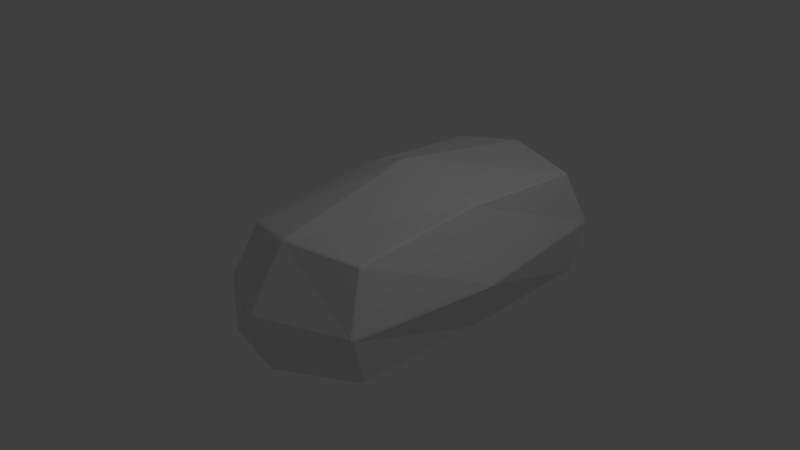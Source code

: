 # Source: Rock.blend  (saved by Blender 2.79.0; exported with 4.5.12 LTS)
import bpy
from mathutils import Matrix  # noqa: F401  (used for matrix-valued properties, if any)

bpy.ops.wm.read_factory_settings(use_empty=True)
scene = bpy.context.scene
scene.name = 'Scene'

# ---- collections
col_collection_1 = bpy.data.collections.new('Collection 1'); scene.collection.children.link(col_collection_1)

# ---- materials (node trees are filled in below, after node groups)
mat_material = bpy.data.materials.new('Material')
mat_material.alpha_threshold = 0.0
mat_material.use_transparent_shadow = False
mat_material.roughness = 0.5
mat_material.line_color = (0.0, 0.0, 0.0, 1.0)

# ---- material node trees

# ---- world
world_world = bpy.data.worlds.new('World'); scene.world = world_world
world_world.color = (0.05088, 0.05088, 0.05088)
world_world.use_sun_shadow = False
world_world.sun_shadow_jitter_overblur = 0.0
world_world.cycles.sampling_method = 'MANUAL'

# ---- cameras
cam_camera = bpy.data.cameras.new('Camera')
cam_camera.clip_end = 100.0
cam_camera.lens = 35.0
cam_camera.sensor_width = 32.0
cam_camera.sensor_height = 18.0
cam_camera.ortho_scale = 7.314
cam_camera.dof.focus_distance = 0.0
cam_camera.dof.aperture_fstop = 128.0

# ---- lights
light_lamp = bpy.data.lights.new('Lamp', 'POINT')
light_lamp.transmission_factor = 0.0
light_lamp.cutoff_distance = 30.0
light_lamp.energy = 100.0
light_lamp.shadow_buffer_clip_start = 1.001
light_lamp.shadow_soft_size = 0.1
light_lamp.shadow_maximum_resolution = 0.006
light_lamp.use_absolute_resolution = True

# ---- meshes
me_cube = bpy.data.meshes.new('Cube')
me_cube.from_pydata([(0.9809, 3.028, -1.002), (0.9878, 3.046, -0.9817), (1.004, 3.014, -0.9809), (0.9809, -0.9883, -1.001), (1.005, -0.9864, -0.981), (0.9867, -1.016, -0.983), (-0.8934, -1.502, -0.896), (-0.9163, -1.479, -0.8957), (-0.8897, -1.479, -0.917), (-0.9865, 3.431, -0.9823), (-0.9811, 3.416, -1.002), (-1.005, 3.397, -0.9808), (0.9846, 2.774, 0.6144), (0.9778, 2.748, 0.6312), (1.001, 2.75, 0.6104), (0.9848, -1.011, 0.5811), (1.001, -0.9869, 0.5789), (0.9778, -0.9854, 0.5981), (-1.005, -0.9896, 0.4332), (-0.9848, -1.018, 0.4392), (-0.981, -0.9858, 0.4572), (-1.004, 2.749, 0.6121), (-0.9807, 2.748, 0.634), (-0.9847, 2.775, 0.6149), (1.04, 0.859, -1.004), (1.04, 0.8983, -1.004), (1.066, 0.9011, -0.9819), (1.066, 0.8622, -0.9819), (-1.092, 0.6543, -1.005), (-1.091, 0.6154, -1.004), (-1.115, 0.6161, -0.9806), (-1.116, 0.6552, -0.9814), (0.9782, 0.8624, 0.7153), (0.9782, 0.9008, 0.7156), (0.9477, 0.9006, 0.7391), (0.9478, 0.862, 0.7388), (-0.9818, 0.9007, 0.7313), (-1.008, 0.8981, 0.7067), (-1.008, 0.8585, 0.7042), (-0.9818, 0.862, 0.7295), (1.149, 3.087, -0.15), (1.167, 3.055, -0.1498), (1.167, 3.067, -0.1874), (1.148, 3.098, -0.1871), (1.147, -1.3, -0.1695), (1.147, -1.301, -0.2053), (1.167, -1.273, -0.2061), (1.167, -1.273, -0.1683), (-1.168, -1.306, -0.2586), (-1.189, -1.273, -0.2527), (-1.185, -1.292, -0.2908), (-1.163, -1.315, -0.2924), (-1.159, 3.055, -0.1482), (-1.142, 3.088, -0.1499), (-1.14, 3.104, -0.1867), (-1.159, 3.07, -0.1867), (-1.367, 0.7663, -0.1306), (-1.367, 0.727, -0.1319), (-1.365, 0.7325, -0.09511), (-1.365, 0.7717, -0.09425), (1.35, 0.8719, -0.2585), (1.35, 0.9106, -0.2584), (1.344, 0.9107, -0.2258), (1.344, 0.8718, -0.226), (-0.1247, 3.654, -1.089), (-0.09328, 3.654, -1.09), (-0.08924, 3.631, -1.11), (-0.1278, 3.631, -1.109), (-0.06963, -1.559, -1.054), (-0.03137, -1.548, -1.057), (-0.03445, -1.576, -1.036), (-0.07126, -1.584, -1.033), (-0.1297, 2.99, 0.7448), (-0.09095, 2.992, 0.7452), (-0.08982, 3.025, 0.7289), (-0.1274, 3.024, 0.7284), (-0.1294, -1.241, 0.6153), (-0.1272, -1.272, 0.5952), (-0.08978, -1.273, 0.5982), (-0.09085, -1.243, 0.6185), (-0.2513, 0.8552, 0.9915), (-0.2513, 0.8939, 0.9927), (-0.2869, 0.8938, 0.9948), (-0.2869, 0.8555, 0.9937), (-0.1269, 0.6965, -1.237), (-0.1274, 0.7354, -1.238), (-0.08946, 0.7398, -1.239), (-0.08908, 0.7007, -1.238), (-0.1394, 3.888, -0.1829), (-0.1408, 3.868, -0.1484), (-0.1062, 3.87, -0.1486), (-0.1073, 3.89, -0.1828), (-0.143, -1.775, -0.2244), (-0.1416, -1.78, -0.2598), (-0.1041, -1.777, -0.2586), (-0.1052, -1.771, -0.2226)], [], [(7, 50, 57, 30), (75, 89, 53, 23), (35, 80, 79, 17), (83, 39, 20, 76), (12, 40, 90, 74), (92, 77, 19, 48), (13, 73, 81, 34), (59, 37, 21, 52), (31, 56, 55, 11), (43, 1, 65, 91), (67, 85, 28, 10), (72, 22, 36, 82), (88, 64, 9, 54), (84, 68, 8, 29), (5, 45, 94, 70), (71, 93, 51, 6), (41, 14, 33, 62), (2, 42, 61, 26), (44, 15, 78, 95), (24, 3, 69, 87), (63, 32, 16, 47), (49, 18, 38, 58), (27, 60, 46, 4), (0, 1, 2), (3, 4, 5), (6, 7, 8), (9, 10, 11), (12, 13, 14), (15, 16, 17), (18, 19, 20), (21, 22, 23), (24, 25, 26, 27), (28, 29, 30, 31), (32, 33, 34, 35), (36, 37, 38, 39), (40, 41, 42, 43), (44, 45, 46, 47), (48, 49, 50, 51), (52, 53, 54, 55), (56, 57, 58, 59), (60, 61, 62, 63), (64, 65, 66, 67), (68, 69, 70, 71), (72, 73, 74, 75), (76, 77, 78, 79), (80, 81, 82, 83), (84, 85, 86, 87), (88, 89, 90, 91), (92, 93, 94, 95), (27, 4, 3, 24), (67, 10, 9, 64), (40, 12, 14, 41), (71, 6, 8, 68), (47, 16, 15, 44), (31, 11, 10, 28), (48, 19, 18, 49), (52, 21, 23, 53), (35, 17, 16, 32), (75, 23, 22, 72), (76, 20, 19, 77), (36, 22, 21, 37), (2, 26, 25, 0), (7, 30, 29, 8), (13, 34, 33, 14), (20, 39, 38, 18), (56, 31, 30, 57), (60, 27, 26, 61), (80, 35, 34, 81), (84, 29, 28, 85), (1, 43, 42, 2), (4, 46, 45, 5), (6, 51, 50, 7), (11, 55, 54, 9), (37, 59, 58, 38), (32, 63, 62, 33), (41, 62, 61, 42), (49, 58, 57, 50), (88, 54, 53, 89), (59, 52, 55, 56), (92, 48, 51, 93), (63, 47, 46, 60), (0, 66, 65, 1), (5, 70, 69, 3), (12, 74, 73, 13), (17, 79, 78, 15), (39, 83, 82, 36), (24, 87, 86, 25), (43, 91, 90, 40), (44, 95, 94, 45), (93, 71, 70, 94), (89, 75, 74, 90), (85, 67, 66, 86), (72, 82, 81, 73), (64, 88, 91, 65), (77, 92, 95, 78), (83, 76, 79, 80), (68, 84, 87, 69), (0, 25, 86, 66)])
_uv = me_cube.uv_layers.new(name='UVMap')
_uv.uv.foreach_set('vector', [0.7839, 0.8161, 0.7038, 0.8351, 0.6667, 0.5092, 0.7794, 0.5167, 0.5464, 0.8102, 0.3946, 0.7988, 0.4452, 0.6718, 0.5508, 0.6937, 0.3371, 0.2989, 0.435, 0.317, 0.4041, 0.6143, 0.275, 0.561, 0.4394, 0.3175, 0.5346, 0.3251, 0.5228, 0.5895, 0.409, 0.6146, 0.5472, 0.9758, 0.4411, 1.0, 0.3944, 0.8037, 0.5463, 0.8155, 0.8966, 0.7996, 0.7869, 0.8209, 0.7942, 0.7005, 0.8872, 0.66, 0.3159, 0.0232, 0.4474, 0.004898, 0.4354, 0.3115, 0.3376, 0.2933, 0.6616, 0.5029, 0.5625, 0.4835, 0.5633, 0.216, 0.6571, 0.1703, 0.7793, 0.511, 0.6663, 0.5035, 0.6619, 0.1679, 0.7637, 0.114, 0.4363, 1.0, 0.3376, 0.9813, 0.2744, 0.8098, 0.3893, 0.8034, 0.1063, 0.003398, 0.1177, 0.4863, 0.0, 0.5032, 0.002494, 0.1022, 0.4522, 0.005787, 0.5589, 0.05259, 0.5349, 0.3196, 0.4398, 0.312, 0.3894, 0.7989, 0.2746, 0.8053, 0.3295, 0.6946, 0.4401, 0.672, 0.118, 0.4919, 0.1385, 0.819, 0.03654, 0.8116, 0.0003005, 0.5089, 1.0, 0.9663, 0.905, 0.9935, 0.9015, 0.8047, 1.0, 0.809, 0.9993, 0.8036, 0.9012, 0.7993, 0.8917, 0.6602, 0.971, 0.6888, 0.8904, 0.6288, 0.79, 0.5859, 0.7978, 0.3231, 0.9024, 0.3168, 0.9933, 0.6551, 0.8953, 0.6306, 0.9067, 0.3167, 0.9933, 0.3203, 0.9005, 0.994, 0.7995, 0.9849, 0.787, 0.8262, 0.8968, 0.8051, 0.2707, 0.4628, 0.271, 0.731, 0.1433, 0.8172, 0.1228, 0.4911, 0.9024, 0.3111, 0.7978, 0.3176, 0.7919, 0.04619, 0.8903, 0.003713, 0.6987, 0.8326, 0.6092, 0.7541, 0.563, 0.4892, 0.662, 0.5085, 0.9933, 0.3147, 0.9067, 0.3111, 0.8951, 0.003789, 0.9909, 0.04849, 0.2532, 0.1197, 0.2544, 0.117, 0.2567, 0.1216, 0.271, 0.731, 0.2744, 0.7306, 0.2722, 0.735, 0.03659, 0.815, 0.03359, 0.8119, 0.03654, 0.8116, 0.7639, 0.1088, 0.7667, 0.1108, 0.7637, 0.114, 0.7892, 0.5896, 0.7869, 0.5859, 0.79, 0.5859, 0.7912, 0.04285, 0.7919, 0.04619, 0.7889, 0.04669, 0.5266, 0.5902, 0.5236, 0.594, 0.5228, 0.5895, 0.5625, 0.05261, 0.5589, 0.05259, 0.5603, 0.04858, 0.2707, 0.4628, 0.2705, 0.4571, 0.2743, 0.4566, 0.2744, 0.4622, 0.7825, 0.5107, 0.7827, 0.5163, 0.7794, 0.5167, 0.7793, 0.511, 0.7978, 0.3176, 0.7978, 0.3231, 0.7942, 0.3234, 0.7942, 0.3179, 0.5349, 0.3196, 0.539, 0.3202, 0.5386, 0.3258, 0.5346, 0.3251, 0.8901, 0.6336, 0.8904, 0.6288, 0.8953, 0.6306, 0.8949, 0.6352, 0.89, 0.0, 0.8946, 2.321e-05, 0.8951, 0.003789, 0.8903, 0.003713, 0.7, 0.837, 0.6987, 0.8326, 0.7038, 0.8351, 0.7044, 0.8381, 0.6571, 0.1703, 0.6573, 0.1652, 0.6619, 0.1627, 0.6619, 0.1679, 0.6663, 0.5035, 0.6667, 0.5092, 0.662, 0.5085, 0.6616, 0.5029, 0.9067, 0.3111, 0.9067, 0.3167, 0.9024, 0.3168, 0.9024, 0.3111, 0.107, 0.0001488, 0.111, 0.0, 0.1112, 0.003312, 0.1063, 0.003398, 0.1385, 0.819, 0.1433, 0.8172, 0.1435, 0.8212, 0.1389, 0.8225, 0.4522, 0.005787, 0.4474, 0.004898, 0.4482, 0.0, 0.4529, 0.0007014, 0.409, 0.6146, 0.409, 0.6188, 0.4043, 0.6184, 0.4041, 0.6143, 0.435, 0.317, 0.4354, 0.3115, 0.4398, 0.312, 0.4394, 0.3175, 0.118, 0.4919, 0.1177, 0.4863, 0.1226, 0.4854, 0.1228, 0.4911, 0.3894, 0.7989, 0.3946, 0.7988, 0.3944, 0.8037, 0.3893, 0.8034, 0.8966, 0.7996, 0.9012, 0.7993, 0.9015, 0.8047, 0.8968, 0.8051, 0.2744, 0.4622, 0.2744, 0.7306, 0.271, 0.731, 0.2707, 0.4628, 0.7869, 0.003183, 0.7667, 0.1108, 0.7639, 0.1088, 0.7842, 0.0, 0.8901, 0.6336, 0.7892, 0.5896, 0.79, 0.5859, 0.8904, 0.6288, 0.1389, 0.8225, 0.03659, 0.815, 0.03654, 0.8116, 0.1385, 0.819, 0.8903, 0.003713, 0.7919, 0.04619, 0.7912, 0.04285, 0.89, 0.0, 0.7793, 0.511, 0.7637, 0.114, 0.7667, 0.1108, 0.7825, 0.5107, 0.5598, 0.6718, 0.5236, 0.594, 0.5266, 0.5902, 0.5625, 0.6674, 0.6571, 0.1703, 0.5633, 0.216, 0.563, 0.212, 0.6573, 0.1652, 0.7942, 0.3179, 0.7889, 0.04669, 0.7919, 0.04619, 0.7978, 0.3176, 0.4529, 0.0007014, 0.5603, 0.04858, 0.5589, 0.05259, 0.4522, 0.005787, 0.409, 0.6146, 0.5228, 0.5895, 0.5236, 0.594, 0.409, 0.6188, 0.5349, 0.3196, 0.5589, 0.05259, 0.5625, 0.05261, 0.539, 0.3202, 0.2567, 0.1216, 0.2743, 0.4566, 0.2705, 0.4571, 0.2532, 0.1197, 0.7839, 0.8161, 0.7794, 0.5167, 0.7827, 0.5163, 0.7869, 0.8155, 0.7869, 0.5859, 0.7942, 0.3234, 0.7978, 0.3231, 0.79, 0.5859, 0.5228, 0.5895, 0.5346, 0.3251, 0.5386, 0.3258, 0.5266, 0.5902, 0.6663, 0.5035, 0.7793, 0.511, 0.7794, 0.5167, 0.6667, 0.5092, 0.9067, 0.3111, 0.9933, 0.3147, 0.9933, 0.3203, 0.9067, 0.3167, 0.435, 0.317, 0.3371, 0.2989, 0.3376, 0.2933, 0.4354, 0.3115, 0.118, 0.4919, 0.0003005, 0.5089, 0.0, 0.5032, 0.1177, 0.4863, 0.9931, 0.66, 0.8949, 0.6352, 0.8953, 0.6306, 0.9933, 0.6551, 0.9909, 0.04849, 0.8951, 0.003789, 0.8946, 2.321e-05, 0.9907, 0.04445, 0.7843, 0.8189, 0.7044, 0.8381, 0.7038, 0.8351, 0.7839, 0.8161, 0.7637, 0.114, 0.6619, 0.1679, 0.6619, 0.1627, 0.7639, 0.1088, 0.5625, 0.4835, 0.6616, 0.5029, 0.662, 0.5085, 0.563, 0.4892, 0.7978, 0.3176, 0.9024, 0.3111, 0.9024, 0.3168, 0.7978, 0.3231, 0.8904, 0.6288, 0.9024, 0.3168, 0.9067, 0.3167, 0.8953, 0.6306, 0.6987, 0.8326, 0.662, 0.5085, 0.6667, 0.5092, 0.7038, 0.8351, 0.3894, 0.7989, 0.4401, 0.672, 0.4452, 0.6718, 0.3946, 0.7988, 0.6616, 0.5029, 0.6571, 0.1703, 0.6619, 0.1679, 0.6663, 0.5035, 0.8966, 0.7996, 0.8872, 0.66, 0.8917, 0.6602, 0.9012, 0.7993, 0.9024, 0.3111, 0.8903, 0.003713, 0.8951, 0.003789, 0.9067, 0.3111, 0.2532, 0.1197, 0.1112, 0.003312, 0.111, 0.0, 0.2544, 0.117, 0.2722, 0.735, 0.1435, 0.8212, 0.1433, 0.8172, 0.271, 0.731, 0.5472, 0.9758, 0.5463, 0.8155, 0.5503, 0.8159, 0.5508, 0.9752, 0.275, 0.561, 0.4041, 0.6143, 0.4043, 0.6184, 0.2744, 0.5646, 0.5346, 0.3251, 0.4394, 0.3175, 0.4398, 0.312, 0.5349, 0.3196, 0.2707, 0.4628, 0.1228, 0.4911, 0.1226, 0.4854, 0.2705, 0.4571, 0.4363, 1.0, 0.3893, 0.8034, 0.3944, 0.8037, 0.4411, 1.0, 0.9005, 0.994, 0.8968, 0.8051, 0.9015, 0.8047, 0.905, 0.9935, 0.9012, 0.7993, 0.9993, 0.8036, 1.0, 0.809, 0.9015, 0.8047, 0.3946, 0.7988, 0.5464, 0.8102, 0.5463, 0.8155, 0.3944, 0.8037, 0.1177, 0.4863, 0.1063, 0.003398, 0.1112, 0.003312, 0.1226, 0.4854, 0.4522, 0.005787, 0.4398, 0.312, 0.4354, 0.3115, 0.4474, 0.004898, 0.2746, 0.8053, 0.3894, 0.7989, 0.3893, 0.8034, 0.2744, 0.8098, 0.7869, 0.8209, 0.8966, 0.7996, 0.8968, 0.8051, 0.787, 0.8262, 0.4394, 0.3175, 0.409, 0.6146, 0.4041, 0.6143, 0.435, 0.317, 0.1385, 0.819, 0.118, 0.4919, 0.1228, 0.4911, 0.1433, 0.8172, 0.2532, 0.1197, 0.2705, 0.4571, 0.1226, 0.4854, 0.1112, 0.003312])
me_cube.materials.append(mat_material)
me_cube.use_remesh_preserve_volume = False
me_cube.use_remesh_preserve_attributes = False
me_cube.use_mirror_vertex_groups = False
me_cube.update()

# ---- objects
ob_cube = bpy.data.objects.new('Cube', me_cube)
ob_lamp = bpy.data.objects.new('Lamp', light_lamp)
ob_camera = bpy.data.objects.new('Camera', cam_camera)

# ---- transforms, parenting, visibility, modifiers, constraints
ob_cube.location = (0.0, 0.0, 0.0)
ob_cube.lock_rotations_4d = False
ob_cube.empty_display_type = 'ARROWS'
ob_cube.lineart.crease_threshold = 0.0
ob_lamp.location = (4.076, 1.005, 5.904)
ob_lamp.rotation_euler = (0.6503, 0.05522, 1.866)
ob_lamp.lock_rotations_4d = False
ob_lamp.empty_display_type = 'ARROWS'
ob_lamp.color = (0.0, 0.0, 0.0, 0.0)
ob_lamp.lineart.crease_threshold = 0.0
ob_camera.location = (7.481, -6.508, 5.344)
ob_camera.rotation_euler = (1.109, 0.0, 0.8149)
ob_camera.lock_rotations_4d = False
ob_camera.empty_display_type = 'ARROWS'
ob_camera.color = (0.0, 0.0, 0.0, 0.0)
ob_camera.display_type = 'WIRE'
ob_camera.lineart.crease_threshold = 0.0

# ---- collection membership
col_collection_1.objects.link(ob_cube)
col_collection_1.objects.link(ob_lamp)
col_collection_1.objects.link(ob_camera)

# ---- scene / render settings (as saved in the file)
scene.camera = ob_camera
scene.frame_start = 1; scene.frame_end = 250; scene.frame_set(1)
scene.render.engine = 'BLENDER_EEVEE_NEXT'
scene.render.resolution_percentage = 50
scene.render.dither_intensity = 0.0
scene.cycles.use_denoising = False
scene.cycles.samples = 128
scene.cycles.sampling_pattern = 'TABULATED_SOBOL'
scene.cycles.use_adaptive_sampling = False
scene.cycles.use_light_tree = False
scene.cycles.blur_glossy = 0.0
scene.cycles.sample_clamp_indirect = 0.0
scene.view_settings.view_transform = 'Standard'
bpy.context.view_layer.update()
